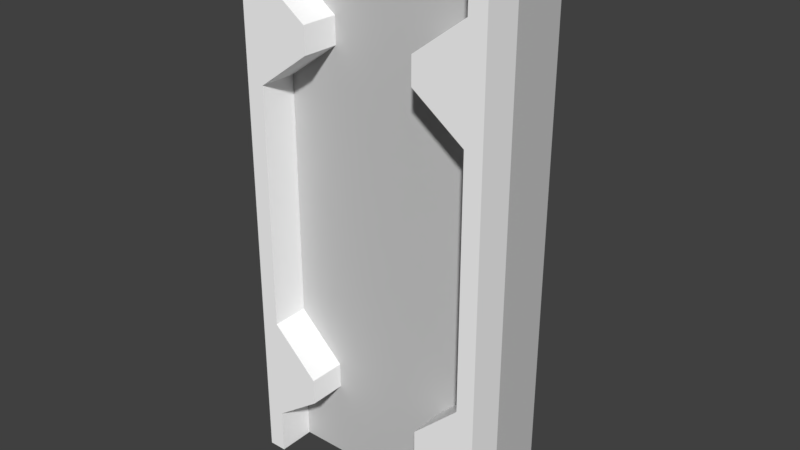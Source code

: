 # Source: VentilationSwingingFloors_Middle_Module.blend  (saved by Blender 2.79.0; exported with 4.5.12 LTS)
import bpy
from mathutils import Matrix  # noqa: F401  (used for matrix-valued properties, if any)

bpy.ops.wm.read_factory_settings(use_empty=True)
scene = bpy.context.scene
scene.name = 'Scene'

# ---- collections
col_collection_1 = bpy.data.collections.new('Collection 1'); scene.collection.children.link(col_collection_1)

# ---- materials (node trees are filled in below, after node groups)
mat_material_001 = bpy.data.materials.new('Material.001')
mat_material_001.alpha_threshold = 0.0
mat_material_001.use_transparent_shadow = False
mat_material_001.diffuse_color = (0.5926, 0.5926, 0.5926, 1.0)
mat_material_001.roughness = 0.5
mat_material_000 = bpy.data.materials.new('Material.000')
mat_material_000.alpha_threshold = 0.0
mat_material_000.use_transparent_shadow = False
mat_material_000.diffuse_color = (1.0, 1.0, 1.0, 1.0)
mat_material_000.roughness = 0.5

# ---- material node trees

# ---- world
world_world = bpy.data.worlds.new('World'); scene.world = world_world
world_world.color = (0.05088, 0.05088, 0.05088)
world_world.use_sun_shadow = False
world_world.sun_shadow_jitter_overblur = 0.0
world_world.cycles.sampling_method = 'MANUAL'

# ---- meshes
me_plane = bpy.data.meshes.new('Plane')
me_plane.from_pydata([(0.8891, -0.4292, 0.5794), (-0.9708, -0.4292, 0.5794), (0.8891, -0.4292, -3.178e-07), (-0.9708, -0.4292, -3.178e-07), (0.8891, 0.156, -4.647e-07), (-0.9708, 0.156, -4.647e-07), (0.8891, 0.156, 0.5794), (-0.9708, 0.156, 0.5794)], [], [(5, 7, 6, 4), (3, 5, 4, 2), (0, 6, 7, 1), (1, 7, 5, 3), (1, 3, 2, 0), (2, 4, 6, 0)])
_uv = me_plane.uv_layers.new(name='UVMap')
_uv.uv.foreach_set('vector', [0.7513, 0.0, 1.0, 2.438e-08, 1.0, 0.7607, 0.7513, 0.7607, 0.2513, 0.7607, 1.407e-07, 0.7607, 0.0, 2.438e-08, 0.2513, 0.0, 0.5025, 0.7607, 0.2513, 0.7607, 0.2513, 0.0, 0.5025, 2.438e-08, 0.2487, 1.0, 0.2487, 0.7607, 0.4975, 0.7607, 0.4975, 1.0, 0.7513, 0.7607, 0.5025, 0.7607, 0.5025, 4.875e-08, 0.7513, 0.0, 1.138e-08, 1.0, 0.0, 0.7607, 0.2487, 0.7607, 0.2487, 1.0])
me_plane.materials.append(mat_material_001)
me_plane.use_remesh_preserve_volume = False
me_plane.use_remesh_preserve_attributes = False
me_plane.use_mirror_vertex_groups = False
me_plane.update()
me_cube_001 = bpy.data.meshes.new('Cube.001')
me_cube_001.from_pydata([(0.862, -3.0, 4.479), (0.862, -3.0, 7.596), (0.862, -0.9995, 4.479), (0.862, -0.9995, 7.596), (1.002, -3.0, 4.479), (1.002, -3.0, 7.596), (1.002, -0.9995, 4.479), (1.002, -0.9995, 7.596), (-0.9995, -3.0, 4.479), (-0.9995, -0.9995, 4.479), (-0.8595, -3.0, 4.479), (-0.8595, -0.9995, 4.479), (0.862, -3.0, 8.407), (0.862, -0.9995, 8.407), (1.002, -0.9995, 8.407), (1.002, -3.0, 8.407), (0.862, -3.0, 8.794), (0.862, -0.9995, 8.794), (1.002, -0.9995, 8.794), (1.002, -3.0, 8.794), (-0.9995, -3.0, 8.794), (-0.9995, -0.9995, 8.794), (-0.8595, -0.9995, 8.794), (-0.8595, -3.0, 8.794), (-0.8595, -3.0, 4.837), (-0.8595, -3.0, 5.675), (-0.8595, -3.0, 7.598), (-0.8595, -3.0, 8.41), (-0.9995, -3.0, 8.41), (-0.9995, -3.0, 7.598), (-0.9995, -3.0, 5.675), (-0.9995, -3.0, 4.837), (-0.9995, -0.9995, 4.837), (-0.9995, -0.9995, 5.675), (-0.9995, -0.9995, 7.598), (-0.9995, -0.9995, 8.41), (-0.8595, -0.9995, 8.41), (-0.8595, -0.9995, 7.598), (-0.8595, -0.9995, 5.675), (-0.8595, -0.9995, 4.837), (0.862, -3.0, 4.829), (0.862, -3.0, 5.672), (0.862, -0.9995, 5.672), (0.862, -0.9995, 4.829), (1.002, -0.9995, 5.672), (1.002, -0.9995, 4.829), (1.002, -3.0, 5.672), (1.002, -3.0, 4.829), (-0.4873, -3.0, 5.109), (-0.4873, -3.0, 5.316), (-0.4873, -0.9995, 5.316), (-0.4873, -0.9995, 5.109), (0.4985, -3.0, 5.126), (0.4985, -3.0, 5.325), (0.4985, -0.9995, 5.325), (0.4985, -0.9995, 5.126), (0.4542, -3.0, 7.895), (0.4542, -0.9995, 7.895), (0.4542, -3.0, 8.103), (0.4542, -0.9995, 8.103), (-0.4416, -3.0, 7.898), (-0.4416, -3.0, 8.106), (-0.4416, -0.9995, 8.106), (-0.4416, -0.9995, 7.898)], [], [(41, 1, 3, 42), (42, 3, 7, 44), (44, 7, 5, 46), (46, 5, 1, 41), (2, 6, 4, 0), (28, 20, 21, 35), (9, 11, 10, 8), (1, 5, 15, 12), (3, 1, 56, 57), (13, 17, 18, 14), (7, 3, 13, 14), (5, 7, 14, 15), (27, 23, 20, 28), (35, 21, 22, 36), (14, 18, 19, 15), (15, 19, 16, 12), (36, 22, 23, 27), (20, 23, 22, 21), (16, 19, 18, 17), (12, 16, 17, 13), (11, 39, 24, 10), (25, 24, 48, 49), (38, 37, 26, 25), (36, 27, 61, 62), (9, 32, 39, 11), (32, 33, 38, 39), (33, 34, 37, 38), (34, 35, 36, 37), (10, 24, 31, 8), (24, 25, 30, 31), (25, 26, 29, 30), (26, 27, 28, 29), (8, 31, 32, 9), (31, 30, 33, 32), (30, 29, 34, 33), (29, 28, 35, 34), (4, 47, 40, 0), (47, 46, 41, 40), (6, 45, 47, 4), (45, 44, 46, 47), (2, 43, 45, 6), (43, 42, 44, 45), (0, 40, 43, 2), (42, 43, 55, 54), (51, 50, 49, 48), (38, 25, 49, 50), (39, 38, 50, 51), (24, 39, 51, 48), (52, 53, 54, 55), (43, 40, 52, 55), (40, 41, 53, 52), (41, 42, 54, 53), (57, 56, 58, 59), (1, 12, 58, 56), (12, 13, 59, 58), (13, 3, 57, 59), (63, 62, 61, 60), (37, 36, 62, 63), (26, 37, 63, 60), (27, 26, 60, 61)])
_uv = me_cube_001.uv_layers.new(name='UVMap')
_uv.uv.foreach_set('vector', [0.7282, 0.3167, 0.4917, 0.3167, 0.4917, 5.663e-08, 0.7282, 0.0, 0.9828, 0.8111, 0.9828, 0.5064, 1.0, 0.5064, 1.0, 0.8111, 0.4917, 0.1889, 0.4917, 0.4936, 0.2459, 0.4936, 0.2459, 0.1889, 0.8653, 0.8111, 0.8653, 0.5064, 0.8825, 0.5064, 0.8825, 0.8111, 0.4078, 0.6833, 0.425, 0.6833, 0.425, 1.0, 0.4078, 1.0, 0.0, 0.06071, 0.0, 0.0, 0.2459, 0.0, 0.2459, 0.06071, 0.4423, 0.6833, 0.4595, 0.6833, 0.4595, 1.0, 0.4423, 1.0, 0.8825, 0.5064, 0.8653, 0.5064, 0.8653, 0.378, 0.8825, 0.378, 0.6947, 0.6334, 0.6947, 0.9501, 0.6446, 0.9501, 0.6446, 0.6334, 0.9828, 0.378, 0.9828, 0.3167, 1.0, 0.3167, 1.0, 0.378, 1.0, 0.5064, 0.9828, 0.5064, 0.9828, 0.378, 1.0, 0.378, 0.2459, 0.4936, 0.4917, 0.4936, 0.4917, 0.622, 0.2459, 0.622, 0.7795, 0.3774, 0.7795, 0.3167, 0.7967, 0.3167, 0.7967, 0.3774, 0.7967, 0.3774, 0.7967, 0.3167, 0.814, 0.3167, 0.814, 0.3774, 0.4917, 0.622, 0.4917, 0.6833, 0.2459, 0.6833, 0.2459, 0.622, 0.8653, 0.378, 0.8653, 0.3167, 0.8825, 0.3167, 0.8825, 0.378, 0.04713, 1.0, 0.0, 1.0, 0.0, 0.6833, 0.04713, 0.6833, 0.425, 0.6833, 0.4423, 0.6833, 0.4423, 1.0, 0.425, 1.0, 0.4078, 1.0, 0.3906, 1.0, 0.3906, 0.6833, 0.4078, 0.6833, 0.7758, 0.3167, 0.7282, 0.3167, 0.7282, 0.0, 0.7758, 0.0, 0.272, 1.0, 0.228, 1.0, 0.228, 0.6833, 0.272, 0.6833, 0.7795, 0.8106, 0.7795, 0.9434, 0.7338, 0.9002, 0.7338, 0.8674, 0.7282, 0.6334, 0.4917, 0.6334, 0.4917, 0.3167, 0.7282, 0.3167, 0.5431, 0.6334, 0.5431, 0.9501, 0.4917, 0.9501, 0.4917, 0.6334, 0.7967, 1.0, 0.7967, 0.9434, 0.814, 0.9434, 0.814, 1.0, 0.7967, 0.9434, 0.7967, 0.8106, 0.814, 0.8106, 0.814, 0.9434, 0.7967, 0.8106, 0.7967, 0.506, 0.814, 0.506, 0.814, 0.8106, 0.7967, 0.506, 0.7967, 0.3774, 0.814, 0.3774, 0.814, 0.506, 0.7795, 1.0, 0.7795, 0.9434, 0.7967, 0.9434, 0.7967, 1.0, 0.7795, 0.9434, 0.7795, 0.8106, 0.7967, 0.8106, 0.7967, 0.9434, 0.7795, 0.8106, 0.7795, 0.506, 0.7967, 0.506, 0.7967, 0.8106, 0.7795, 0.506, 0.7795, 0.3774, 0.7967, 0.3774, 0.7967, 0.506, 8.793e-08, 0.6833, 5.862e-08, 0.6266, 0.2459, 0.6266, 0.2459, 0.6833, 5.862e-08, 0.6266, 5.862e-08, 0.4938, 0.2459, 0.4938, 0.2459, 0.6266, 5.862e-08, 0.4938, 2.931e-08, 0.1893, 0.2459, 0.1893, 0.2459, 0.4938, 2.931e-08, 0.1893, 0.0, 0.06071, 0.2459, 0.06071, 0.2459, 0.1893, 0.8653, 1.0, 0.8653, 0.9446, 0.8825, 0.9446, 0.8825, 1.0, 0.8653, 0.9446, 0.8653, 0.8111, 0.8825, 0.8111, 0.8825, 0.9446, 0.4917, 7.551e-08, 0.4917, 0.05542, 0.2459, 0.05542, 0.2459, 0.0, 0.4917, 0.05542, 0.4917, 0.1889, 0.2459, 0.1889, 0.2459, 0.05542, 0.9828, 1.0, 0.9828, 0.9446, 1.0, 0.9446, 1.0, 1.0, 0.9828, 0.9446, 0.9828, 0.8111, 1.0, 0.8111, 1.0, 0.9446, 0.315, 1.0, 0.272, 1.0, 0.272, 0.6833, 0.315, 0.6833, 0.9828, 0.8111, 0.9828, 0.9446, 0.9381, 0.8976, 0.9381, 0.866, 0.3661, 1.0, 0.3406, 1.0, 0.3406, 0.6833, 0.3661, 0.6833, 0.09288, 0.6833, 0.09288, 1.0, 0.04713, 1.0, 0.04713, 0.6833, 0.814, 0.9434, 0.814, 0.8106, 0.8597, 0.8674, 0.8597, 0.9002, 0.09288, 1.0, 0.09288, 0.6833, 0.1386, 0.6833, 0.1386, 1.0, 0.3906, 1.0, 0.3661, 1.0, 0.3661, 0.6833, 0.3906, 0.6833, 0.1833, 0.6833, 0.1833, 1.0, 0.1386, 1.0, 0.1386, 0.6833, 0.8825, 0.9446, 0.8825, 0.8111, 0.9272, 0.866, 0.9272, 0.8976, 0.1833, 1.0, 0.1833, 0.6833, 0.228, 0.6833, 0.228, 1.0, 0.3406, 0.6833, 0.3406, 1.0, 0.315, 1.0, 0.315, 0.6833, 0.8825, 0.5064, 0.8825, 0.378, 0.9327, 0.4261, 0.9327, 0.4591, 0.6446, 0.6334, 0.6446, 0.9501, 0.5945, 0.9501, 0.5945, 0.6334, 0.9828, 0.378, 0.9828, 0.5064, 0.9327, 0.4591, 0.9327, 0.4261, 0.7204, 0.9501, 0.6947, 0.9501, 0.6947, 0.6334, 0.7204, 0.6334, 0.814, 0.506, 0.814, 0.3774, 0.8653, 0.4256, 0.8653, 0.4586, 0.5431, 0.9501, 0.5431, 0.6334, 0.5945, 0.6334, 0.5945, 0.9501, 0.7795, 0.3774, 0.7795, 0.506, 0.7282, 0.4586, 0.7282, 0.4256])
me_cube_001.materials.append(mat_material_000)
me_cube_001.use_remesh_preserve_volume = False
me_cube_001.use_remesh_preserve_attributes = False
me_cube_001.use_mirror_vertex_groups = False
me_cube_001.update()

# ---- objects
ob_climbwall = bpy.data.objects.new('ClimbWall', me_plane)
ob_wall = bpy.data.objects.new('wall', me_cube_001)

# ---- transforms, parenting, visibility, modifiers, constraints
ob_climbwall.location = (0.0429, -0.1536, 6.63)
ob_climbwall.rotation_euler = (-1.571, -0.0, 0.0)
ob_climbwall.scale = (1.0, 7.373, 1.0)
ob_climbwall.lineart.crease_threshold = 0.0
ob_wall.location = (0.0, 0.0, 1.0)
ob_wall.scale = (1.0, 0.15, 1.0)
ob_wall.lineart.crease_threshold = 0.0

# ---- collection membership
col_collection_1.objects.link(ob_climbwall)
col_collection_1.objects.link(ob_wall)

# ---- scene / render settings (as saved in the file)
scene.frame_start = 1; scene.frame_end = 250; scene.frame_set(0)
scene.render.engine = 'BLENDER_EEVEE_NEXT'
scene.render.resolution_percentage = 50
scene.render.dither_intensity = 0.0
scene.cycles.use_denoising = False
scene.cycles.samples = 128
scene.cycles.sampling_pattern = 'TABULATED_SOBOL'
scene.cycles.use_adaptive_sampling = False
scene.cycles.use_light_tree = False
scene.cycles.blur_glossy = 0.0
scene.cycles.sample_clamp_indirect = 0.0
scene.view_settings.view_transform = 'Standard'
bpy.context.view_layer.update()

# ---- added for rendering (the .blend has no active camera and no usable light): camera, sun
cam_auto = bpy.data.cameras.new('AutoCamera')
cam_auto.lens = 50.0
cam_auto.sensor_width = 36.0
cam_auto.clip_end = 1000.0
ob_auto_camera = bpy.data.objects.new('AutoCamera', cam_auto)
scene.collection.objects.link(ob_auto_camera)
ob_auto_camera.location = (4.4761, -5.38188, 11.2164)
ob_auto_camera.rotation_euler = (1.09748, -7.21219e-08, 0.694738)
scene.camera = ob_auto_camera
light_auto_sun = bpy.data.lights.new('AutoSun', 'SUN')
light_auto_sun.energy = 3.0
light_auto_sun.angle = 0.0523599
ob_auto_sun = bpy.data.objects.new('AutoSun', light_auto_sun)
scene.collection.objects.link(ob_auto_sun)
ob_auto_sun.rotation_euler = (0.872665, 0.174533, 0.523599)
bpy.context.view_layer.update()
